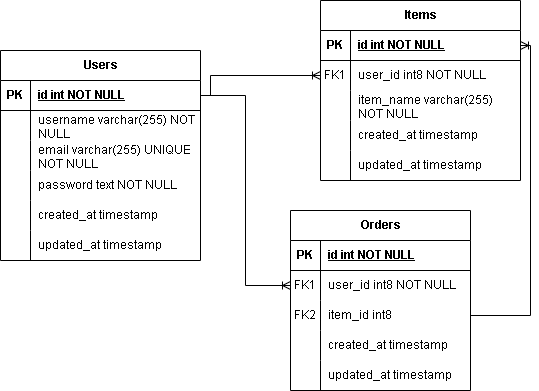

The diagram above was exported from draw.io. Its source (the exported page's mxGraphModel, read from the mxfile embedded in the PNG):
<mxGraphModel dx="1120" dy="518" grid="1" gridSize="10" guides="1" tooltips="1" connect="1" arrows="1" fold="1" page="1" pageScale="1" pageWidth="827" pageHeight="1169" math="0" shadow="0">
  <root>
    <mxCell id="0" />
    <mxCell id="1" parent="0" />
    <mxCell id="19fZkgPA1Cg8kC77_CLW-2" value="Users" style="shape=table;startSize=30;container=1;collapsible=1;childLayout=tableLayout;fixedRows=1;rowLines=0;fontStyle=1;align=center;resizeLast=1;html=1;" parent="1" vertex="1">
      <mxGeometry x="120" y="180" width="200" height="210" as="geometry" />
    </mxCell>
    <mxCell id="19fZkgPA1Cg8kC77_CLW-3" value="" style="shape=tableRow;horizontal=0;startSize=0;swimlaneHead=0;swimlaneBody=0;fillColor=none;collapsible=0;dropTarget=0;points=[[0,0.5],[1,0.5]];portConstraint=eastwest;top=0;left=0;right=0;bottom=1;" parent="19fZkgPA1Cg8kC77_CLW-2" vertex="1">
      <mxGeometry y="30" width="200" height="30" as="geometry" />
    </mxCell>
    <mxCell id="19fZkgPA1Cg8kC77_CLW-4" value="PK" style="shape=partialRectangle;connectable=0;fillColor=none;top=0;left=0;bottom=0;right=0;fontStyle=1;overflow=hidden;whiteSpace=wrap;html=1;" parent="19fZkgPA1Cg8kC77_CLW-3" vertex="1">
      <mxGeometry width="30" height="30" as="geometry">
        <mxRectangle width="30" height="30" as="alternateBounds" />
      </mxGeometry>
    </mxCell>
    <mxCell id="19fZkgPA1Cg8kC77_CLW-5" value="id int NOT NULL" style="shape=partialRectangle;connectable=0;fillColor=none;top=0;left=0;bottom=0;right=0;align=left;spacingLeft=6;fontStyle=5;overflow=hidden;whiteSpace=wrap;html=1;" parent="19fZkgPA1Cg8kC77_CLW-3" vertex="1">
      <mxGeometry x="30" width="170" height="30" as="geometry">
        <mxRectangle width="170" height="30" as="alternateBounds" />
      </mxGeometry>
    </mxCell>
    <mxCell id="19fZkgPA1Cg8kC77_CLW-6" value="" style="shape=tableRow;horizontal=0;startSize=0;swimlaneHead=0;swimlaneBody=0;fillColor=none;collapsible=0;dropTarget=0;points=[[0,0.5],[1,0.5]];portConstraint=eastwest;top=0;left=0;right=0;bottom=0;" parent="19fZkgPA1Cg8kC77_CLW-2" vertex="1">
      <mxGeometry y="60" width="200" height="30" as="geometry" />
    </mxCell>
    <mxCell id="19fZkgPA1Cg8kC77_CLW-7" value="" style="shape=partialRectangle;connectable=0;fillColor=none;top=0;left=0;bottom=0;right=0;editable=1;overflow=hidden;whiteSpace=wrap;html=1;" parent="19fZkgPA1Cg8kC77_CLW-6" vertex="1">
      <mxGeometry width="30" height="30" as="geometry">
        <mxRectangle width="30" height="30" as="alternateBounds" />
      </mxGeometry>
    </mxCell>
    <mxCell id="19fZkgPA1Cg8kC77_CLW-8" value="username varchar(255) NOT NULL" style="shape=partialRectangle;connectable=0;fillColor=none;top=0;left=0;bottom=0;right=0;align=left;spacingLeft=6;overflow=hidden;whiteSpace=wrap;html=1;" parent="19fZkgPA1Cg8kC77_CLW-6" vertex="1">
      <mxGeometry x="30" width="170" height="30" as="geometry">
        <mxRectangle width="170" height="30" as="alternateBounds" />
      </mxGeometry>
    </mxCell>
    <mxCell id="19fZkgPA1Cg8kC77_CLW-9" value="" style="shape=tableRow;horizontal=0;startSize=0;swimlaneHead=0;swimlaneBody=0;fillColor=none;collapsible=0;dropTarget=0;points=[[0,0.5],[1,0.5]];portConstraint=eastwest;top=0;left=0;right=0;bottom=0;" parent="19fZkgPA1Cg8kC77_CLW-2" vertex="1">
      <mxGeometry y="90" width="200" height="30" as="geometry" />
    </mxCell>
    <mxCell id="19fZkgPA1Cg8kC77_CLW-10" value="" style="shape=partialRectangle;connectable=0;fillColor=none;top=0;left=0;bottom=0;right=0;editable=1;overflow=hidden;whiteSpace=wrap;html=1;" parent="19fZkgPA1Cg8kC77_CLW-9" vertex="1">
      <mxGeometry width="30" height="30" as="geometry">
        <mxRectangle width="30" height="30" as="alternateBounds" />
      </mxGeometry>
    </mxCell>
    <mxCell id="19fZkgPA1Cg8kC77_CLW-11" value="email varchar(255) UNIQUE NOT NULL" style="shape=partialRectangle;connectable=0;fillColor=none;top=0;left=0;bottom=0;right=0;align=left;spacingLeft=6;overflow=hidden;whiteSpace=wrap;html=1;" parent="19fZkgPA1Cg8kC77_CLW-9" vertex="1">
      <mxGeometry x="30" width="170" height="30" as="geometry">
        <mxRectangle width="170" height="30" as="alternateBounds" />
      </mxGeometry>
    </mxCell>
    <mxCell id="19fZkgPA1Cg8kC77_CLW-46" value="" style="shape=tableRow;horizontal=0;startSize=0;swimlaneHead=0;swimlaneBody=0;fillColor=none;collapsible=0;dropTarget=0;points=[[0,0.5],[1,0.5]];portConstraint=eastwest;top=0;left=0;right=0;bottom=0;" parent="19fZkgPA1Cg8kC77_CLW-2" vertex="1">
      <mxGeometry y="120" width="200" height="30" as="geometry" />
    </mxCell>
    <mxCell id="19fZkgPA1Cg8kC77_CLW-47" value="" style="shape=partialRectangle;connectable=0;fillColor=none;top=0;left=0;bottom=0;right=0;editable=1;overflow=hidden;whiteSpace=wrap;html=1;" parent="19fZkgPA1Cg8kC77_CLW-46" vertex="1">
      <mxGeometry width="30" height="30" as="geometry">
        <mxRectangle width="30" height="30" as="alternateBounds" />
      </mxGeometry>
    </mxCell>
    <mxCell id="19fZkgPA1Cg8kC77_CLW-48" value="password text NOT NULL" style="shape=partialRectangle;connectable=0;fillColor=none;top=0;left=0;bottom=0;right=0;align=left;spacingLeft=6;overflow=hidden;whiteSpace=wrap;html=1;" parent="19fZkgPA1Cg8kC77_CLW-46" vertex="1">
      <mxGeometry x="30" width="170" height="30" as="geometry">
        <mxRectangle width="170" height="30" as="alternateBounds" />
      </mxGeometry>
    </mxCell>
    <mxCell id="19fZkgPA1Cg8kC77_CLW-49" value="" style="shape=tableRow;horizontal=0;startSize=0;swimlaneHead=0;swimlaneBody=0;fillColor=none;collapsible=0;dropTarget=0;points=[[0,0.5],[1,0.5]];portConstraint=eastwest;top=0;left=0;right=0;bottom=0;" parent="19fZkgPA1Cg8kC77_CLW-2" vertex="1">
      <mxGeometry y="150" width="200" height="30" as="geometry" />
    </mxCell>
    <mxCell id="19fZkgPA1Cg8kC77_CLW-50" value="" style="shape=partialRectangle;connectable=0;fillColor=none;top=0;left=0;bottom=0;right=0;editable=1;overflow=hidden;whiteSpace=wrap;html=1;" parent="19fZkgPA1Cg8kC77_CLW-49" vertex="1">
      <mxGeometry width="30" height="30" as="geometry">
        <mxRectangle width="30" height="30" as="alternateBounds" />
      </mxGeometry>
    </mxCell>
    <mxCell id="19fZkgPA1Cg8kC77_CLW-51" value="created_at timestamp" style="shape=partialRectangle;connectable=0;fillColor=none;top=0;left=0;bottom=0;right=0;align=left;spacingLeft=6;overflow=hidden;whiteSpace=wrap;html=1;" parent="19fZkgPA1Cg8kC77_CLW-49" vertex="1">
      <mxGeometry x="30" width="170" height="30" as="geometry">
        <mxRectangle width="170" height="30" as="alternateBounds" />
      </mxGeometry>
    </mxCell>
    <mxCell id="19fZkgPA1Cg8kC77_CLW-52" value="" style="shape=tableRow;horizontal=0;startSize=0;swimlaneHead=0;swimlaneBody=0;fillColor=none;collapsible=0;dropTarget=0;points=[[0,0.5],[1,0.5]];portConstraint=eastwest;top=0;left=0;right=0;bottom=0;" parent="19fZkgPA1Cg8kC77_CLW-2" vertex="1">
      <mxGeometry y="180" width="200" height="30" as="geometry" />
    </mxCell>
    <mxCell id="19fZkgPA1Cg8kC77_CLW-53" value="" style="shape=partialRectangle;connectable=0;fillColor=none;top=0;left=0;bottom=0;right=0;editable=1;overflow=hidden;whiteSpace=wrap;html=1;" parent="19fZkgPA1Cg8kC77_CLW-52" vertex="1">
      <mxGeometry width="30" height="30" as="geometry">
        <mxRectangle width="30" height="30" as="alternateBounds" />
      </mxGeometry>
    </mxCell>
    <mxCell id="19fZkgPA1Cg8kC77_CLW-54" value="updated_at timestamp" style="shape=partialRectangle;connectable=0;fillColor=none;top=0;left=0;bottom=0;right=0;align=left;spacingLeft=6;overflow=hidden;whiteSpace=wrap;html=1;" parent="19fZkgPA1Cg8kC77_CLW-52" vertex="1">
      <mxGeometry x="30" width="170" height="30" as="geometry">
        <mxRectangle width="170" height="30" as="alternateBounds" />
      </mxGeometry>
    </mxCell>
    <mxCell id="19fZkgPA1Cg8kC77_CLW-15" value="Items" style="shape=table;startSize=30;container=1;collapsible=1;childLayout=tableLayout;fixedRows=1;rowLines=0;fontStyle=1;align=center;resizeLast=1;html=1;" parent="1" vertex="1">
      <mxGeometry x="440" y="130" width="200" height="180" as="geometry" />
    </mxCell>
    <mxCell id="19fZkgPA1Cg8kC77_CLW-16" value="" style="shape=tableRow;horizontal=0;startSize=0;swimlaneHead=0;swimlaneBody=0;fillColor=none;collapsible=0;dropTarget=0;points=[[0,0.5],[1,0.5]];portConstraint=eastwest;top=0;left=0;right=0;bottom=1;" parent="19fZkgPA1Cg8kC77_CLW-15" vertex="1">
      <mxGeometry y="30" width="200" height="30" as="geometry" />
    </mxCell>
    <mxCell id="19fZkgPA1Cg8kC77_CLW-17" value="PK" style="shape=partialRectangle;connectable=0;fillColor=none;top=0;left=0;bottom=0;right=0;fontStyle=1;overflow=hidden;whiteSpace=wrap;html=1;" parent="19fZkgPA1Cg8kC77_CLW-16" vertex="1">
      <mxGeometry width="30" height="30" as="geometry">
        <mxRectangle width="30" height="30" as="alternateBounds" />
      </mxGeometry>
    </mxCell>
    <mxCell id="19fZkgPA1Cg8kC77_CLW-18" value="id int NOT NULL" style="shape=partialRectangle;connectable=0;fillColor=none;top=0;left=0;bottom=0;right=0;align=left;spacingLeft=6;fontStyle=5;overflow=hidden;whiteSpace=wrap;html=1;" parent="19fZkgPA1Cg8kC77_CLW-16" vertex="1">
      <mxGeometry x="30" width="170" height="30" as="geometry">
        <mxRectangle width="170" height="30" as="alternateBounds" />
      </mxGeometry>
    </mxCell>
    <mxCell id="19fZkgPA1Cg8kC77_CLW-19" value="" style="shape=tableRow;horizontal=0;startSize=0;swimlaneHead=0;swimlaneBody=0;fillColor=none;collapsible=0;dropTarget=0;points=[[0,0.5],[1,0.5]];portConstraint=eastwest;top=0;left=0;right=0;bottom=0;" parent="19fZkgPA1Cg8kC77_CLW-15" vertex="1">
      <mxGeometry y="60" width="200" height="30" as="geometry" />
    </mxCell>
    <mxCell id="19fZkgPA1Cg8kC77_CLW-20" value="FK1" style="shape=partialRectangle;connectable=0;fillColor=none;top=0;left=0;bottom=0;right=0;editable=1;overflow=hidden;whiteSpace=wrap;html=1;" parent="19fZkgPA1Cg8kC77_CLW-19" vertex="1">
      <mxGeometry width="30" height="30" as="geometry">
        <mxRectangle width="30" height="30" as="alternateBounds" />
      </mxGeometry>
    </mxCell>
    <mxCell id="19fZkgPA1Cg8kC77_CLW-21" value="user_id int8 NOT NULL" style="shape=partialRectangle;connectable=0;fillColor=none;top=0;left=0;bottom=0;right=0;align=left;spacingLeft=6;overflow=hidden;whiteSpace=wrap;html=1;" parent="19fZkgPA1Cg8kC77_CLW-19" vertex="1">
      <mxGeometry x="30" width="170" height="30" as="geometry">
        <mxRectangle width="170" height="30" as="alternateBounds" />
      </mxGeometry>
    </mxCell>
    <mxCell id="19fZkgPA1Cg8kC77_CLW-22" value="" style="shape=tableRow;horizontal=0;startSize=0;swimlaneHead=0;swimlaneBody=0;fillColor=none;collapsible=0;dropTarget=0;points=[[0,0.5],[1,0.5]];portConstraint=eastwest;top=0;left=0;right=0;bottom=0;" parent="19fZkgPA1Cg8kC77_CLW-15" vertex="1">
      <mxGeometry y="90" width="200" height="30" as="geometry" />
    </mxCell>
    <mxCell id="19fZkgPA1Cg8kC77_CLW-23" value="" style="shape=partialRectangle;connectable=0;fillColor=none;top=0;left=0;bottom=0;right=0;editable=1;overflow=hidden;whiteSpace=wrap;html=1;" parent="19fZkgPA1Cg8kC77_CLW-22" vertex="1">
      <mxGeometry width="30" height="30" as="geometry">
        <mxRectangle width="30" height="30" as="alternateBounds" />
      </mxGeometry>
    </mxCell>
    <mxCell id="19fZkgPA1Cg8kC77_CLW-24" value="item_name varchar(255) NOT NULL" style="shape=partialRectangle;connectable=0;fillColor=none;top=0;left=0;bottom=0;right=0;align=left;spacingLeft=6;overflow=hidden;whiteSpace=wrap;html=1;" parent="19fZkgPA1Cg8kC77_CLW-22" vertex="1">
      <mxGeometry x="30" width="170" height="30" as="geometry">
        <mxRectangle width="170" height="30" as="alternateBounds" />
      </mxGeometry>
    </mxCell>
    <mxCell id="19fZkgPA1Cg8kC77_CLW-55" value="" style="shape=tableRow;horizontal=0;startSize=0;swimlaneHead=0;swimlaneBody=0;fillColor=none;collapsible=0;dropTarget=0;points=[[0,0.5],[1,0.5]];portConstraint=eastwest;top=0;left=0;right=0;bottom=0;" parent="19fZkgPA1Cg8kC77_CLW-15" vertex="1">
      <mxGeometry y="120" width="200" height="30" as="geometry" />
    </mxCell>
    <mxCell id="19fZkgPA1Cg8kC77_CLW-56" value="" style="shape=partialRectangle;connectable=0;fillColor=none;top=0;left=0;bottom=0;right=0;editable=1;overflow=hidden;whiteSpace=wrap;html=1;" parent="19fZkgPA1Cg8kC77_CLW-55" vertex="1">
      <mxGeometry width="30" height="30" as="geometry">
        <mxRectangle width="30" height="30" as="alternateBounds" />
      </mxGeometry>
    </mxCell>
    <mxCell id="19fZkgPA1Cg8kC77_CLW-57" value="created_at timestamp" style="shape=partialRectangle;connectable=0;fillColor=none;top=0;left=0;bottom=0;right=0;align=left;spacingLeft=6;overflow=hidden;whiteSpace=wrap;html=1;" parent="19fZkgPA1Cg8kC77_CLW-55" vertex="1">
      <mxGeometry x="30" width="170" height="30" as="geometry">
        <mxRectangle width="170" height="30" as="alternateBounds" />
      </mxGeometry>
    </mxCell>
    <mxCell id="19fZkgPA1Cg8kC77_CLW-58" value="" style="shape=tableRow;horizontal=0;startSize=0;swimlaneHead=0;swimlaneBody=0;fillColor=none;collapsible=0;dropTarget=0;points=[[0,0.5],[1,0.5]];portConstraint=eastwest;top=0;left=0;right=0;bottom=0;" parent="19fZkgPA1Cg8kC77_CLW-15" vertex="1">
      <mxGeometry y="150" width="200" height="30" as="geometry" />
    </mxCell>
    <mxCell id="19fZkgPA1Cg8kC77_CLW-59" value="" style="shape=partialRectangle;connectable=0;fillColor=none;top=0;left=0;bottom=0;right=0;editable=1;overflow=hidden;whiteSpace=wrap;html=1;" parent="19fZkgPA1Cg8kC77_CLW-58" vertex="1">
      <mxGeometry width="30" height="30" as="geometry">
        <mxRectangle width="30" height="30" as="alternateBounds" />
      </mxGeometry>
    </mxCell>
    <mxCell id="19fZkgPA1Cg8kC77_CLW-60" value="updated_at timestamp" style="shape=partialRectangle;connectable=0;fillColor=none;top=0;left=0;bottom=0;right=0;align=left;spacingLeft=6;overflow=hidden;whiteSpace=wrap;html=1;" parent="19fZkgPA1Cg8kC77_CLW-58" vertex="1">
      <mxGeometry x="30" width="170" height="30" as="geometry">
        <mxRectangle width="170" height="30" as="alternateBounds" />
      </mxGeometry>
    </mxCell>
    <mxCell id="19fZkgPA1Cg8kC77_CLW-28" value="Orders" style="shape=table;startSize=30;container=1;collapsible=1;childLayout=tableLayout;fixedRows=1;rowLines=0;fontStyle=1;align=center;resizeLast=1;html=1;" parent="1" vertex="1">
      <mxGeometry x="410" y="340" width="180" height="180" as="geometry" />
    </mxCell>
    <mxCell id="19fZkgPA1Cg8kC77_CLW-29" value="" style="shape=tableRow;horizontal=0;startSize=0;swimlaneHead=0;swimlaneBody=0;fillColor=none;collapsible=0;dropTarget=0;points=[[0,0.5],[1,0.5]];portConstraint=eastwest;top=0;left=0;right=0;bottom=1;" parent="19fZkgPA1Cg8kC77_CLW-28" vertex="1">
      <mxGeometry y="30" width="180" height="30" as="geometry" />
    </mxCell>
    <mxCell id="19fZkgPA1Cg8kC77_CLW-30" value="PK" style="shape=partialRectangle;connectable=0;fillColor=none;top=0;left=0;bottom=0;right=0;fontStyle=1;overflow=hidden;whiteSpace=wrap;html=1;" parent="19fZkgPA1Cg8kC77_CLW-29" vertex="1">
      <mxGeometry width="30" height="30" as="geometry">
        <mxRectangle width="30" height="30" as="alternateBounds" />
      </mxGeometry>
    </mxCell>
    <mxCell id="19fZkgPA1Cg8kC77_CLW-31" value="id int NOT NULL" style="shape=partialRectangle;connectable=0;fillColor=none;top=0;left=0;bottom=0;right=0;align=left;spacingLeft=6;fontStyle=5;overflow=hidden;whiteSpace=wrap;html=1;" parent="19fZkgPA1Cg8kC77_CLW-29" vertex="1">
      <mxGeometry x="30" width="150" height="30" as="geometry">
        <mxRectangle width="150" height="30" as="alternateBounds" />
      </mxGeometry>
    </mxCell>
    <mxCell id="19fZkgPA1Cg8kC77_CLW-32" value="" style="shape=tableRow;horizontal=0;startSize=0;swimlaneHead=0;swimlaneBody=0;fillColor=none;collapsible=0;dropTarget=0;points=[[0,0.5],[1,0.5]];portConstraint=eastwest;top=0;left=0;right=0;bottom=0;" parent="19fZkgPA1Cg8kC77_CLW-28" vertex="1">
      <mxGeometry y="60" width="180" height="30" as="geometry" />
    </mxCell>
    <mxCell id="19fZkgPA1Cg8kC77_CLW-33" value="FK1" style="shape=partialRectangle;connectable=0;fillColor=none;top=0;left=0;bottom=0;right=0;editable=1;overflow=hidden;whiteSpace=wrap;html=1;" parent="19fZkgPA1Cg8kC77_CLW-32" vertex="1">
      <mxGeometry width="30" height="30" as="geometry">
        <mxRectangle width="30" height="30" as="alternateBounds" />
      </mxGeometry>
    </mxCell>
    <mxCell id="19fZkgPA1Cg8kC77_CLW-34" value="user_id int8 NOT NULL" style="shape=partialRectangle;connectable=0;fillColor=none;top=0;left=0;bottom=0;right=0;align=left;spacingLeft=6;overflow=hidden;whiteSpace=wrap;html=1;" parent="19fZkgPA1Cg8kC77_CLW-32" vertex="1">
      <mxGeometry x="30" width="150" height="30" as="geometry">
        <mxRectangle width="150" height="30" as="alternateBounds" />
      </mxGeometry>
    </mxCell>
    <mxCell id="19fZkgPA1Cg8kC77_CLW-35" value="" style="shape=tableRow;horizontal=0;startSize=0;swimlaneHead=0;swimlaneBody=0;fillColor=none;collapsible=0;dropTarget=0;points=[[0,0.5],[1,0.5]];portConstraint=eastwest;top=0;left=0;right=0;bottom=0;" parent="19fZkgPA1Cg8kC77_CLW-28" vertex="1">
      <mxGeometry y="90" width="180" height="30" as="geometry" />
    </mxCell>
    <mxCell id="19fZkgPA1Cg8kC77_CLW-36" value="FK2" style="shape=partialRectangle;connectable=0;fillColor=none;top=0;left=0;bottom=0;right=0;editable=1;overflow=hidden;whiteSpace=wrap;html=1;" parent="19fZkgPA1Cg8kC77_CLW-35" vertex="1">
      <mxGeometry width="30" height="30" as="geometry">
        <mxRectangle width="30" height="30" as="alternateBounds" />
      </mxGeometry>
    </mxCell>
    <mxCell id="19fZkgPA1Cg8kC77_CLW-37" value="item_id int8" style="shape=partialRectangle;connectable=0;fillColor=none;top=0;left=0;bottom=0;right=0;align=left;spacingLeft=6;overflow=hidden;whiteSpace=wrap;html=1;" parent="19fZkgPA1Cg8kC77_CLW-35" vertex="1">
      <mxGeometry x="30" width="150" height="30" as="geometry">
        <mxRectangle width="150" height="30" as="alternateBounds" />
      </mxGeometry>
    </mxCell>
    <mxCell id="19fZkgPA1Cg8kC77_CLW-61" value="" style="shape=tableRow;horizontal=0;startSize=0;swimlaneHead=0;swimlaneBody=0;fillColor=none;collapsible=0;dropTarget=0;points=[[0,0.5],[1,0.5]];portConstraint=eastwest;top=0;left=0;right=0;bottom=0;" parent="19fZkgPA1Cg8kC77_CLW-28" vertex="1">
      <mxGeometry y="120" width="180" height="30" as="geometry" />
    </mxCell>
    <mxCell id="19fZkgPA1Cg8kC77_CLW-62" value="" style="shape=partialRectangle;connectable=0;fillColor=none;top=0;left=0;bottom=0;right=0;editable=1;overflow=hidden;whiteSpace=wrap;html=1;" parent="19fZkgPA1Cg8kC77_CLW-61" vertex="1">
      <mxGeometry width="30" height="30" as="geometry">
        <mxRectangle width="30" height="30" as="alternateBounds" />
      </mxGeometry>
    </mxCell>
    <mxCell id="19fZkgPA1Cg8kC77_CLW-63" value="created_at timestamp" style="shape=partialRectangle;connectable=0;fillColor=none;top=0;left=0;bottom=0;right=0;align=left;spacingLeft=6;overflow=hidden;whiteSpace=wrap;html=1;" parent="19fZkgPA1Cg8kC77_CLW-61" vertex="1">
      <mxGeometry x="30" width="150" height="30" as="geometry">
        <mxRectangle width="150" height="30" as="alternateBounds" />
      </mxGeometry>
    </mxCell>
    <mxCell id="19fZkgPA1Cg8kC77_CLW-64" value="" style="shape=tableRow;horizontal=0;startSize=0;swimlaneHead=0;swimlaneBody=0;fillColor=none;collapsible=0;dropTarget=0;points=[[0,0.5],[1,0.5]];portConstraint=eastwest;top=0;left=0;right=0;bottom=0;" parent="19fZkgPA1Cg8kC77_CLW-28" vertex="1">
      <mxGeometry y="150" width="180" height="30" as="geometry" />
    </mxCell>
    <mxCell id="19fZkgPA1Cg8kC77_CLW-65" value="" style="shape=partialRectangle;connectable=0;fillColor=none;top=0;left=0;bottom=0;right=0;editable=1;overflow=hidden;whiteSpace=wrap;html=1;" parent="19fZkgPA1Cg8kC77_CLW-64" vertex="1">
      <mxGeometry width="30" height="30" as="geometry">
        <mxRectangle width="30" height="30" as="alternateBounds" />
      </mxGeometry>
    </mxCell>
    <mxCell id="19fZkgPA1Cg8kC77_CLW-66" value="updated_at timestamp" style="shape=partialRectangle;connectable=0;fillColor=none;top=0;left=0;bottom=0;right=0;align=left;spacingLeft=6;overflow=hidden;whiteSpace=wrap;html=1;" parent="19fZkgPA1Cg8kC77_CLW-64" vertex="1">
      <mxGeometry x="30" width="150" height="30" as="geometry">
        <mxRectangle width="150" height="30" as="alternateBounds" />
      </mxGeometry>
    </mxCell>
    <mxCell id="19fZkgPA1Cg8kC77_CLW-42" value="" style="edgeStyle=orthogonalEdgeStyle;fontSize=12;html=1;endArrow=ERoneToMany;rounded=0;exitX=1;exitY=0.5;exitDx=0;exitDy=0;entryX=0;entryY=0.5;entryDx=0;entryDy=0;" parent="1" source="19fZkgPA1Cg8kC77_CLW-3" target="19fZkgPA1Cg8kC77_CLW-19" edge="1">
      <mxGeometry width="100" height="100" relative="1" as="geometry">
        <mxPoint x="380" y="340" as="sourcePoint" />
        <mxPoint x="480" y="240" as="targetPoint" />
        <Array as="points">
          <mxPoint x="330" y="225" />
          <mxPoint x="330" y="205" />
        </Array>
      </mxGeometry>
    </mxCell>
    <mxCell id="19fZkgPA1Cg8kC77_CLW-43" value="" style="edgeStyle=orthogonalEdgeStyle;fontSize=12;html=1;endArrow=ERoneToMany;rounded=0;exitX=1;exitY=0.5;exitDx=0;exitDy=0;entryX=0;entryY=0.5;entryDx=0;entryDy=0;" parent="1" source="19fZkgPA1Cg8kC77_CLW-3" target="19fZkgPA1Cg8kC77_CLW-32" edge="1">
      <mxGeometry width="100" height="100" relative="1" as="geometry">
        <mxPoint x="310" y="235" as="sourcePoint" />
        <mxPoint x="400" y="265" as="targetPoint" />
      </mxGeometry>
    </mxCell>
    <mxCell id="_Iw2mCCrk1pGgM_yVKZk-1" value="" style="edgeStyle=orthogonalEdgeStyle;fontSize=12;html=1;endArrow=ERoneToMany;rounded=0;exitX=1;exitY=0.5;exitDx=0;exitDy=0;entryX=1;entryY=0.5;entryDx=0;entryDy=0;" edge="1" parent="1" source="19fZkgPA1Cg8kC77_CLW-35" target="19fZkgPA1Cg8kC77_CLW-16">
      <mxGeometry width="100" height="100" relative="1" as="geometry">
        <mxPoint x="330" y="235" as="sourcePoint" />
        <mxPoint x="420" y="425" as="targetPoint" />
      </mxGeometry>
    </mxCell>
  </root>
</mxGraphModel>